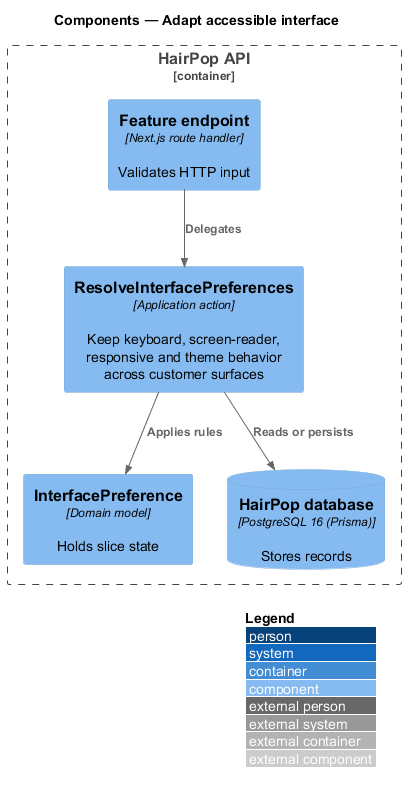

The diagram above was rendered by PlantUML. Its source (embedded in the PNG):
@startuml
!include <C4/C4_Component>
LAYOUT_WITH_LEGEND()
title Components — Adapt accessible interface
Container_Boundary(api, "HairPop API") {
  Component(endpoint, "Feature endpoint", "Next.js route handler", "Validates HTTP input")
  Component(action, "ResolveInterfacePreferences", "Application action", "Keep keyboard, screen-reader, responsive and theme behavior across customer surfaces")
  Component(model, "InterfacePreference", "Domain model", "Holds slice state")
  ComponentDb(db, "HairPop database", "PostgreSQL 16 (Prisma)", "Stores records")
}
Rel(endpoint, action, "Delegates")
Rel(action, model, "Applies rules")
Rel(action, db, "Reads or persists")
@enduml